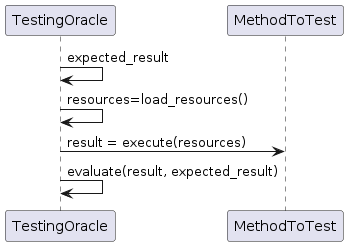

The diagram above was rendered by PlantUML. Its source (embedded in the PNG):
@startuml

"TestingOracle" -> "TestingOracle": expected_result
"TestingOracle" -> "TestingOracle": resources=load_resources()
"TestingOracle" -> "MethodToTest": result = execute(resources)
"TestingOracle" -> "TestingOracle": evaluate(result, expected_result)
@enduml